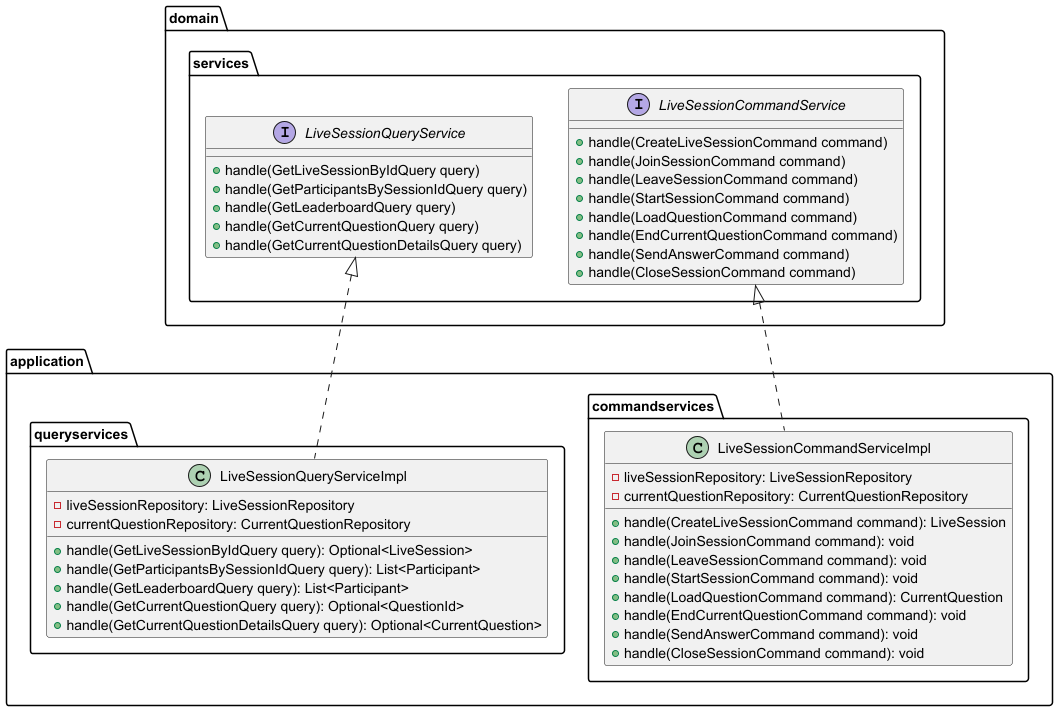

The diagram above was rendered by PlantUML. Its source (embedded in the PNG):
@startuml
'https://plantuml.com/class-diagram

package "domain" {
    package "services" {
        interface "LiveSessionCommandService" {
            + handle(CreateLiveSessionCommand command)
            + handle(JoinSessionCommand command)
            + handle(LeaveSessionCommand command)
            + handle(StartSessionCommand command)
            + handle(LoadQuestionCommand command)
            + handle(EndCurrentQuestionCommand command)
            + handle(SendAnswerCommand command)
            + handle(CloseSessionCommand command)
        }

        interface "LiveSessionQueryService" {
            + handle(GetLiveSessionByIdQuery query)
            + handle(GetParticipantsBySessionIdQuery query)
            + handle(GetLeaderboardQuery query)
            + handle(GetCurrentQuestionQuery query)
            + handle(GetCurrentQuestionDetailsQuery query)
        }
    }
}

package "application" {
    package "commandservices" {
        class "LiveSessionCommandServiceImpl" implements "domain.services.LiveSessionCommandService"  {
            - liveSessionRepository: LiveSessionRepository
            - currentQuestionRepository: CurrentQuestionRepository
            + handle(CreateLiveSessionCommand command): LiveSession
            + handle(JoinSessionCommand command): void
            + handle(LeaveSessionCommand command): void
            + handle(StartSessionCommand command): void
            + handle(LoadQuestionCommand command): CurrentQuestion
            + handle(EndCurrentQuestionCommand command): void
            + handle(SendAnswerCommand command): void
            + handle(CloseSessionCommand command): void
        }
    }
    
    package "queryservices" {
        class "LiveSessionQueryServiceImpl" implements "domain.services.LiveSessionQueryService"  {
            - liveSessionRepository: LiveSessionRepository
            - currentQuestionRepository: CurrentQuestionRepository
            + handle(GetLiveSessionByIdQuery query): Optional<LiveSession>
            + handle(GetParticipantsBySessionIdQuery query): List<Participant>
            + handle(GetLeaderboardQuery query): List<Participant>
            + handle(GetCurrentQuestionQuery query): Optional<QuestionId>
            + handle(GetCurrentQuestionDetailsQuery query): Optional<CurrentQuestion>
        }
    }
    
}

@enduml